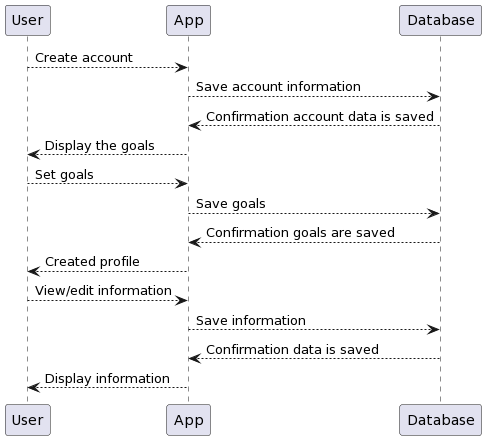

The diagram above was rendered by PlantUML. Its source (embedded in the PNG):
@startuml
User --> App: Create account
App --> Database: Save account information
Database --> App: Confirmation account data is saved
App --> User: Display the goals
User --> App: Set goals
App --> Database: Save goals
Database --> App: Confirmation goals are saved
App --> User: Created profile
User --> App: View/edit information
App --> Database: Save information
Database --> App: Confirmation data is saved
App --> User: Display information
@enduml